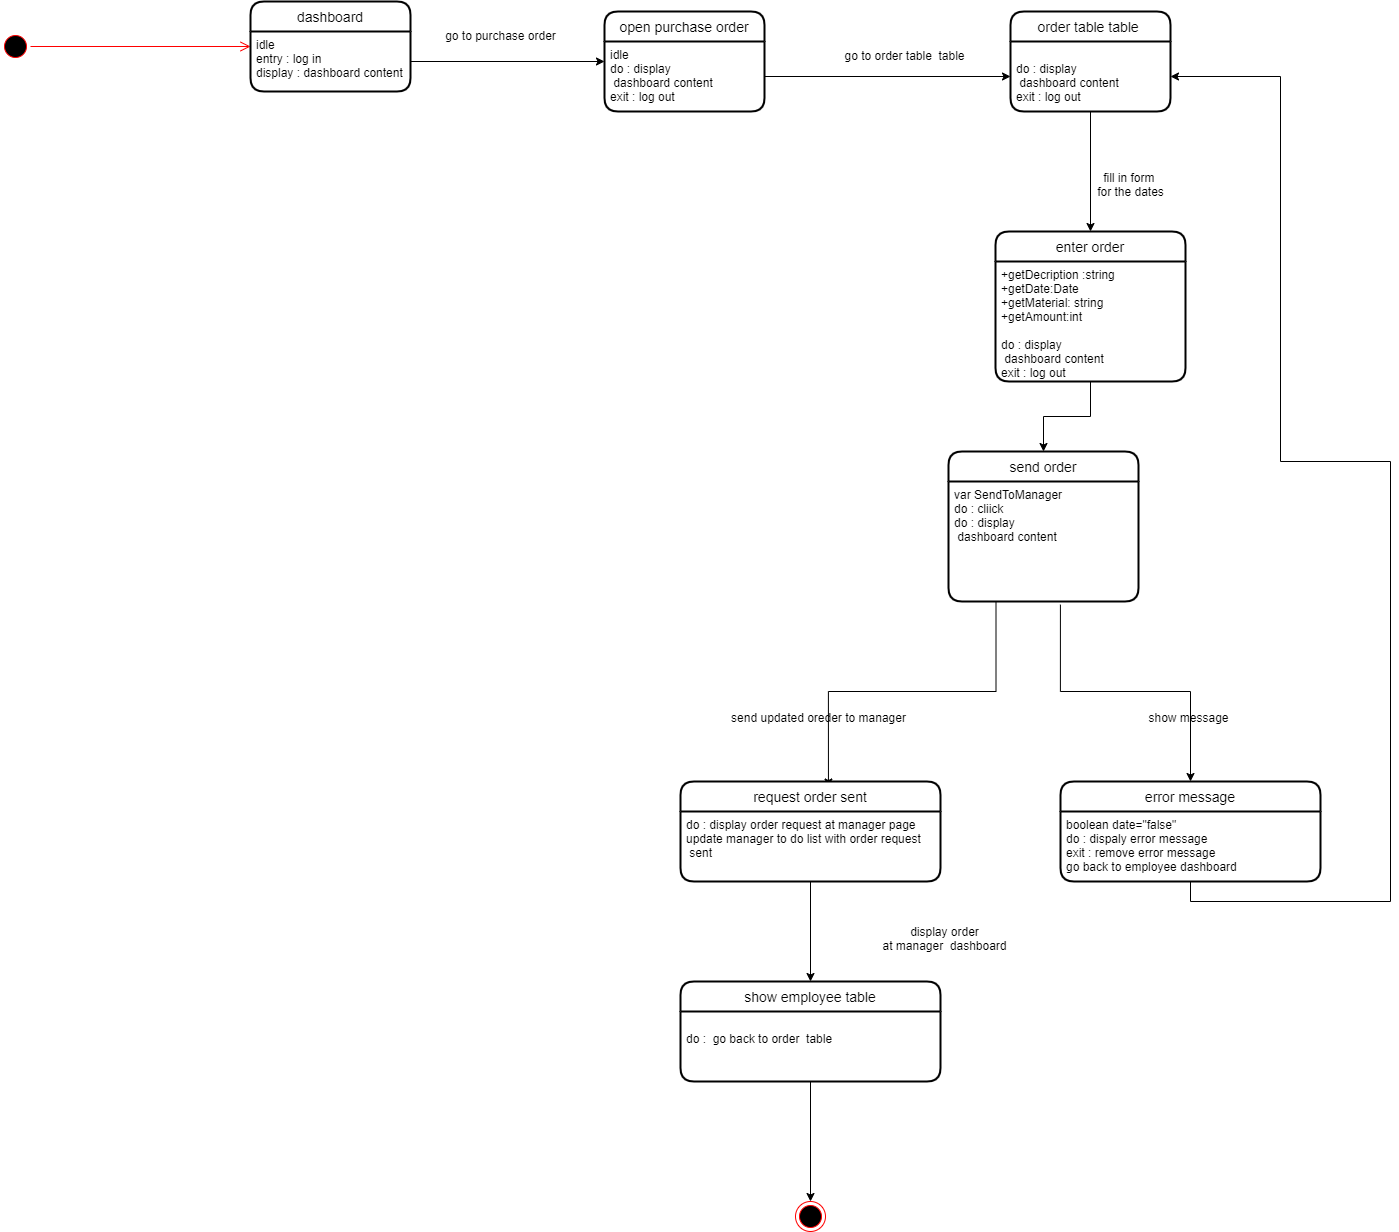

The diagram above was exported from draw.io. Its source (the exported page's mxGraphModel, read from the mxfile embedded in the PNG):
<mxGraphModel dx="3061" dy="976" grid="1" gridSize="10" guides="1" tooltips="1" connect="1" arrows="1" fold="1" page="1" pageScale="1" pageWidth="827" pageHeight="1169" math="0" shadow="0">
  <root>
    <mxCell id="0" />
    <mxCell id="1" parent="0" />
    <mxCell id="75_hysVs7ZakKA8KoNT--7" style="edgeStyle=orthogonalEdgeStyle;rounded=0;orthogonalLoop=1;jettySize=auto;html=1;exitX=1;exitY=0.5;exitDx=0;exitDy=0;" parent="1" source="75_hysVs7ZakKA8KoNT--2" target="75_hysVs7ZakKA8KoNT--5" edge="1">
      <mxGeometry relative="1" as="geometry" />
    </mxCell>
    <mxCell id="75_hysVs7ZakKA8KoNT--3" value="" style="ellipse;html=1;shape=startState;fillColor=#000000;strokeColor=#ff0000;" parent="1" vertex="1">
      <mxGeometry x="-350" y="300" width="30" height="30" as="geometry" />
    </mxCell>
    <mxCell id="75_hysVs7ZakKA8KoNT--4" value="" style="edgeStyle=orthogonalEdgeStyle;html=1;verticalAlign=bottom;endArrow=open;endSize=8;strokeColor=#ff0000;entryX=0;entryY=0.25;entryDx=0;entryDy=0;" parent="1" source="75_hysVs7ZakKA8KoNT--3" target="75_hysVs7ZakKA8KoNT--2" edge="1">
      <mxGeometry relative="1" as="geometry">
        <mxPoint x="334" y="120" as="targetPoint" />
      </mxGeometry>
    </mxCell>
    <mxCell id="75_hysVs7ZakKA8KoNT--5" value="open purchase order" style="swimlane;childLayout=stackLayout;horizontal=1;startSize=30;horizontalStack=0;rounded=1;fontSize=14;fontStyle=0;strokeWidth=2;resizeParent=0;resizeLast=1;shadow=0;dashed=0;align=center;" parent="1" vertex="1">
      <mxGeometry x="254" y="280" width="160" height="100" as="geometry" />
    </mxCell>
    <mxCell id="75_hysVs7ZakKA8KoNT--6" value="idle&#10;do : display&#10; dashboard content&#10;exit : log out" style="align=left;strokeColor=none;fillColor=none;spacingLeft=4;fontSize=12;verticalAlign=top;resizable=0;rotatable=0;part=1;" parent="75_hysVs7ZakKA8KoNT--5" vertex="1">
      <mxGeometry y="30" width="160" height="70" as="geometry" />
    </mxCell>
    <mxCell id="75_hysVs7ZakKA8KoNT--10" style="edgeStyle=orthogonalEdgeStyle;rounded=0;orthogonalLoop=1;jettySize=auto;html=1;exitX=1;exitY=0.5;exitDx=0;exitDy=0;" parent="1" source="75_hysVs7ZakKA8KoNT--6" target="75_hysVs7ZakKA8KoNT--12" edge="1">
      <mxGeometry relative="1" as="geometry">
        <mxPoint x="510" y="345" as="targetPoint" />
      </mxGeometry>
    </mxCell>
    <mxCell id="75_hysVs7ZakKA8KoNT--13" style="edgeStyle=orthogonalEdgeStyle;rounded=0;orthogonalLoop=1;jettySize=auto;html=1;exitX=0.5;exitY=1;exitDx=0;exitDy=0;" parent="1" source="75_hysVs7ZakKA8KoNT--12" target="75_hysVs7ZakKA8KoNT--14" edge="1">
      <mxGeometry relative="1" as="geometry">
        <mxPoint x="620" y="470" as="targetPoint" />
      </mxGeometry>
    </mxCell>
    <mxCell id="75_hysVs7ZakKA8KoNT--20" style="edgeStyle=orthogonalEdgeStyle;rounded=0;orthogonalLoop=1;jettySize=auto;html=1;exitX=0.25;exitY=1;exitDx=0;exitDy=0;entryX=0.569;entryY=0.055;entryDx=0;entryDy=0;entryPerimeter=0;" parent="1" source="sFxgCx6avEbDXEZm5rDF-3" target="75_hysVs7ZakKA8KoNT--22" edge="1">
      <mxGeometry relative="1" as="geometry">
        <mxPoint x="479.9999999999998" y="1030" as="targetPoint" />
        <mxPoint x="600" y="950" as="sourcePoint" />
      </mxGeometry>
    </mxCell>
    <mxCell id="75_hysVs7ZakKA8KoNT--21" style="edgeStyle=orthogonalEdgeStyle;rounded=0;orthogonalLoop=1;jettySize=auto;html=1;exitX=0.589;exitY=1.026;exitDx=0;exitDy=0;exitPerimeter=0;" parent="1" source="sFxgCx6avEbDXEZm5rDF-3" target="75_hysVs7ZakKA8KoNT--29" edge="1">
      <mxGeometry relative="1" as="geometry">
        <mxPoint x="850" y="1040" as="targetPoint" />
        <mxPoint x="720" y="930" as="sourcePoint" />
      </mxGeometry>
    </mxCell>
    <mxCell id="75_hysVs7ZakKA8KoNT--1" value="dashboard" style="swimlane;childLayout=stackLayout;horizontal=1;startSize=30;horizontalStack=0;rounded=1;fontSize=14;fontStyle=0;strokeWidth=2;resizeParent=0;resizeLast=1;shadow=0;dashed=0;align=center;" parent="1" vertex="1">
      <mxGeometry x="-100" y="270" width="160" height="90" as="geometry" />
    </mxCell>
    <mxCell id="75_hysVs7ZakKA8KoNT--2" value="idle&#10;entry : log in &#10;display : dashboard content" style="align=left;strokeColor=none;fillColor=none;spacingLeft=4;fontSize=12;verticalAlign=top;resizable=0;rotatable=0;part=1;" parent="75_hysVs7ZakKA8KoNT--1" vertex="1">
      <mxGeometry y="30" width="160" height="60" as="geometry" />
    </mxCell>
    <mxCell id="75_hysVs7ZakKA8KoNT--11" value="order table table " style="swimlane;childLayout=stackLayout;horizontal=1;startSize=30;horizontalStack=0;rounded=1;fontSize=14;fontStyle=0;strokeWidth=2;resizeParent=0;resizeLast=1;shadow=0;dashed=0;align=center;" parent="1" vertex="1">
      <mxGeometry x="660" y="280" width="160" height="100" as="geometry" />
    </mxCell>
    <mxCell id="75_hysVs7ZakKA8KoNT--12" value="&#10;do : display&#10; dashboard content&#10;exit : log out" style="align=left;strokeColor=none;fillColor=none;spacingLeft=4;fontSize=12;verticalAlign=top;resizable=0;rotatable=0;part=1;" parent="75_hysVs7ZakKA8KoNT--11" vertex="1">
      <mxGeometry y="30" width="160" height="70" as="geometry" />
    </mxCell>
    <mxCell id="75_hysVs7ZakKA8KoNT--22" value="request order sent" style="swimlane;childLayout=stackLayout;horizontal=1;startSize=30;horizontalStack=0;rounded=1;fontSize=14;fontStyle=0;strokeWidth=2;resizeParent=0;resizeLast=1;shadow=0;dashed=0;align=center;" parent="1" vertex="1">
      <mxGeometry x="330" y="1050" width="260" height="100" as="geometry" />
    </mxCell>
    <mxCell id="75_hysVs7ZakKA8KoNT--23" value="do : display order request at manager page &#10;update manager to do list with order request&#10; sent &#10;" style="align=left;strokeColor=none;fillColor=none;spacingLeft=4;fontSize=12;verticalAlign=top;resizable=0;rotatable=0;part=1;" parent="75_hysVs7ZakKA8KoNT--22" vertex="1">
      <mxGeometry y="30" width="260" height="70" as="geometry" />
    </mxCell>
    <mxCell id="75_hysVs7ZakKA8KoNT--24" style="edgeStyle=orthogonalEdgeStyle;rounded=0;orthogonalLoop=1;jettySize=auto;html=1;exitX=0.5;exitY=1;exitDx=0;exitDy=0;entryX=0.5;entryY=0;entryDx=0;entryDy=0;" parent="1" source="75_hysVs7ZakKA8KoNT--23" target="75_hysVs7ZakKA8KoNT--26" edge="1">
      <mxGeometry relative="1" as="geometry">
        <mxPoint x="459.7142857142858" y="1230" as="targetPoint" />
      </mxGeometry>
    </mxCell>
    <mxCell id="sFxgCx6avEbDXEZm5rDF-4" style="edgeStyle=orthogonalEdgeStyle;rounded=0;orthogonalLoop=1;jettySize=auto;html=1;exitX=0.5;exitY=1;exitDx=0;exitDy=0;entryX=0.5;entryY=0;entryDx=0;entryDy=0;" parent="1" source="75_hysVs7ZakKA8KoNT--14" target="sFxgCx6avEbDXEZm5rDF-2" edge="1">
      <mxGeometry relative="1" as="geometry" />
    </mxCell>
    <mxCell id="75_hysVs7ZakKA8KoNT--14" value="enter order" style="swimlane;childLayout=stackLayout;horizontal=1;startSize=30;horizontalStack=0;rounded=1;fontSize=14;fontStyle=0;strokeWidth=2;resizeParent=0;resizeLast=1;shadow=0;dashed=0;align=center;" parent="1" vertex="1">
      <mxGeometry x="645" y="500" width="190" height="150" as="geometry" />
    </mxCell>
    <mxCell id="75_hysVs7ZakKA8KoNT--15" value="+getDecription :string&#10;+getDate:Date&#10;+getMaterial: string&#10;+getAmount:int&#10;&#10;do : display&#10; dashboard content&#10;exit : log out" style="align=left;strokeColor=none;fillColor=none;spacingLeft=4;fontSize=12;verticalAlign=top;resizable=0;rotatable=0;part=1;" parent="75_hysVs7ZakKA8KoNT--14" vertex="1">
      <mxGeometry y="30" width="190" height="120" as="geometry" />
    </mxCell>
    <mxCell id="75_hysVs7ZakKA8KoNT--26" value="show employee table" style="swimlane;childLayout=stackLayout;horizontal=1;startSize=30;horizontalStack=0;rounded=1;fontSize=14;fontStyle=0;strokeWidth=2;resizeParent=0;resizeLast=1;shadow=0;dashed=0;align=center;" parent="1" vertex="1">
      <mxGeometry x="330" y="1250" width="260" height="100" as="geometry" />
    </mxCell>
    <mxCell id="75_hysVs7ZakKA8KoNT--27" value="&#10;do :  go back to order  table" style="align=left;strokeColor=none;fillColor=none;spacingLeft=4;fontSize=12;verticalAlign=top;resizable=0;rotatable=0;part=1;" parent="75_hysVs7ZakKA8KoNT--26" vertex="1">
      <mxGeometry y="30" width="260" height="70" as="geometry" />
    </mxCell>
    <mxCell id="75_hysVs7ZakKA8KoNT--29" value="error message" style="swimlane;childLayout=stackLayout;horizontal=1;startSize=30;horizontalStack=0;rounded=1;fontSize=14;fontStyle=0;strokeWidth=2;resizeParent=0;resizeLast=1;shadow=0;dashed=0;align=center;" parent="1" vertex="1">
      <mxGeometry x="710" y="1050" width="260" height="100" as="geometry" />
    </mxCell>
    <mxCell id="75_hysVs7ZakKA8KoNT--30" value="boolean date=&quot;false&quot;&#10;do : dispaly error message&#10;exit : remove error message&#10;go back to employee dashboard" style="align=left;strokeColor=none;fillColor=none;spacingLeft=4;fontSize=12;verticalAlign=top;resizable=0;rotatable=0;part=1;" parent="75_hysVs7ZakKA8KoNT--29" vertex="1">
      <mxGeometry y="30" width="260" height="70" as="geometry" />
    </mxCell>
    <mxCell id="75_hysVs7ZakKA8KoNT--35" style="edgeStyle=orthogonalEdgeStyle;rounded=0;orthogonalLoop=1;jettySize=auto;html=1;exitX=0.5;exitY=1;exitDx=0;exitDy=0;entryX=0.5;entryY=0;entryDx=0;entryDy=0;" parent="1" source="75_hysVs7ZakKA8KoNT--27" target="75_hysVs7ZakKA8KoNT--36" edge="1">
      <mxGeometry relative="1" as="geometry">
        <mxPoint x="459.7142857142858" y="1460" as="targetPoint" />
      </mxGeometry>
    </mxCell>
    <mxCell id="75_hysVs7ZakKA8KoNT--36" value="" style="ellipse;html=1;shape=endState;fillColor=#000000;strokeColor=#ff0000;" parent="1" vertex="1">
      <mxGeometry x="445" y="1470" width="30" height="30" as="geometry" />
    </mxCell>
    <mxCell id="75_hysVs7ZakKA8KoNT--38" value="go to purchase order" style="text;html=1;align=center;verticalAlign=middle;resizable=0;points=[];autosize=1;" parent="1" vertex="1">
      <mxGeometry x="85" y="294" width="130" height="20" as="geometry" />
    </mxCell>
    <mxCell id="75_hysVs7ZakKA8KoNT--39" value="go to order table&amp;nbsp; table" style="text;html=1;align=center;verticalAlign=middle;resizable=0;points=[];autosize=1;" parent="1" vertex="1">
      <mxGeometry x="484" y="314" width="140" height="20" as="geometry" />
    </mxCell>
    <mxCell id="75_hysVs7ZakKA8KoNT--40" value="fill in form&amp;nbsp;&lt;br&gt;for the dates" style="text;html=1;align=center;verticalAlign=middle;resizable=0;points=[];autosize=1;" parent="1" vertex="1">
      <mxGeometry x="740" y="438" width="80" height="30" as="geometry" />
    </mxCell>
    <mxCell id="75_hysVs7ZakKA8KoNT--42" value="send updated oreder to manager" style="text;html=1;align=center;verticalAlign=middle;resizable=0;points=[];autosize=1;" parent="1" vertex="1">
      <mxGeometry x="373" y="976" width="190" height="20" as="geometry" />
    </mxCell>
    <mxCell id="75_hysVs7ZakKA8KoNT--43" value="show message" style="text;html=1;align=center;verticalAlign=middle;resizable=0;points=[];autosize=1;" parent="1" vertex="1">
      <mxGeometry x="788" y="976" width="100" height="20" as="geometry" />
    </mxCell>
    <mxCell id="sFxgCx6avEbDXEZm5rDF-2" value="send order" style="swimlane;childLayout=stackLayout;horizontal=1;startSize=30;horizontalStack=0;rounded=1;fontSize=14;fontStyle=0;strokeWidth=2;resizeParent=0;resizeLast=1;shadow=0;dashed=0;align=center;" parent="1" vertex="1">
      <mxGeometry x="598" y="720" width="190" height="150" as="geometry" />
    </mxCell>
    <mxCell id="sFxgCx6avEbDXEZm5rDF-3" value="var SendToManager&#10;do : cliick&#10;do : display&#10; dashboard content&#10;" style="align=left;strokeColor=none;fillColor=none;spacingLeft=4;fontSize=12;verticalAlign=top;resizable=0;rotatable=0;part=1;" parent="sFxgCx6avEbDXEZm5rDF-2" vertex="1">
      <mxGeometry y="30" width="190" height="120" as="geometry" />
    </mxCell>
    <mxCell id="sFxgCx6avEbDXEZm5rDF-5" value="display order&lt;br&gt;at manager&amp;nbsp; dashboard" style="text;html=1;align=center;verticalAlign=middle;resizable=0;points=[];autosize=1;" parent="1" vertex="1">
      <mxGeometry x="524" y="1192" width="140" height="30" as="geometry" />
    </mxCell>
    <mxCell id="sFxgCx6avEbDXEZm5rDF-6" style="edgeStyle=orthogonalEdgeStyle;rounded=0;orthogonalLoop=1;jettySize=auto;html=1;exitX=0.5;exitY=1;exitDx=0;exitDy=0;entryX=1;entryY=0.5;entryDx=0;entryDy=0;" parent="1" source="75_hysVs7ZakKA8KoNT--30" target="75_hysVs7ZakKA8KoNT--12" edge="1">
      <mxGeometry relative="1" as="geometry">
        <mxPoint x="980" y="760" as="targetPoint" />
        <Array as="points">
          <mxPoint x="840" y="1170" />
          <mxPoint x="1040" y="1170" />
          <mxPoint x="1040" y="730" />
          <mxPoint x="930" y="730" />
          <mxPoint x="930" y="345" />
        </Array>
      </mxGeometry>
    </mxCell>
  </root>
</mxGraphModel>